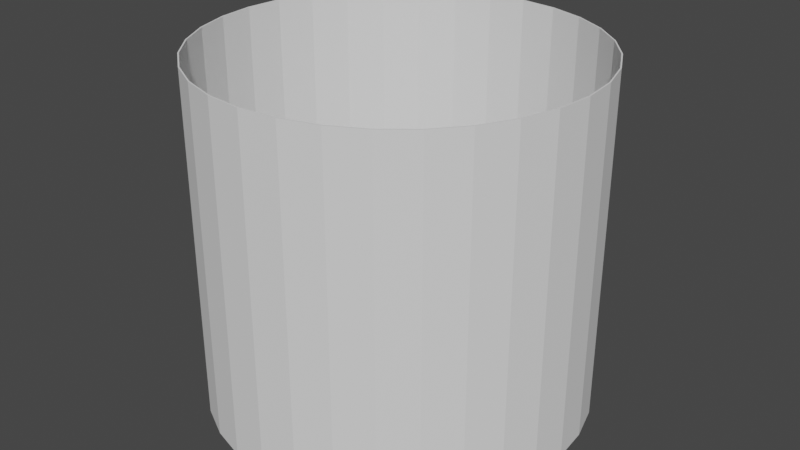 # Source: myBlenderCylinder.blend  (saved by Blender 2.82.7; exported with 4.5.12 LTS)
import bpy
from mathutils import Matrix  # noqa: F401  (used for matrix-valued properties, if any)

bpy.ops.wm.read_factory_settings(use_empty=True)
scene = bpy.context.scene
scene.name = 'Scene'

# ---- world
world_world = bpy.data.worlds.new('World'); scene.world = world_world
world_world.use_nodes = True; world_world.node_tree.nodes.clear()
_N = world_world.node_tree.nodes; _L = world_world.node_tree.links
n0 = _N.new('ShaderNodeOutputWorld'); n0.name = 'World Output'; n0.location = (300, 300)
n1 = _N.new('ShaderNodeBackground'); n1.name = 'Background'; n1.location = (10, 300)
n1.inputs[0].default_value = (0.05088, 0.05088, 0.05088, 1.0)
_L.new(n1.outputs[0], n0.inputs[0])
n0.is_active_output = True
world_world.color = (0.05088, 0.05088, 0.05088)
world_world.use_sun_shadow = False
world_world.sun_shadow_jitter_overblur = 0.0

# ---- meshes
me_cylinder_003 = bpy.data.meshes.new('Cylinder.003')
me_cylinder_003.from_pydata([(0.0, 1.0, 1.0), (0.1951, 0.9808, 1.0), (0.3827, 0.9239, 1.0), (0.5556, 0.8315, 1.0), (0.7071, 0.7071, 1.0), (0.8315, 0.5556, 1.0), (0.9239, 0.3827, 1.0), (0.9808, 0.1951, 1.0), (1.0, 7.55e-08, 1.0), (0.9808, -0.1951, 1.0), (0.9239, -0.3827, 1.0), (0.8315, -0.5556, 1.0), (0.7071, -0.7071, 1.0), (0.5556, -0.8315, 1.0), (0.3827, -0.9239, 1.0), (0.1951, -0.9808, 1.0), (-3.258e-07, -1.0, 1.0), (-0.1951, -0.9808, 1.0), (-0.3827, -0.9239, 1.0), (-0.5556, -0.8315, 1.0), (-0.7071, -0.7071, 1.0), (-0.8315, -0.5556, 1.0), (-0.9239, -0.3827, 1.0), (-0.9808, -0.1951, 1.0), (-1.0, 9.656e-07, 1.0), (-0.9808, 0.1951, 1.0), (-0.9239, 0.3827, 1.0), (-0.8315, 0.5556, 1.0), (-0.7071, 0.7071, 1.0), (-0.5556, 0.8315, 1.0), (-0.3827, 0.9239, 1.0), (-0.1951, 0.9808, 1.0), (-0.9239, 0.3827, -0.8233), (0.0, 1.0, -0.8233), (1.0, 7.55e-08, -0.8233), (0.9239, 0.3827, -0.8233), (-0.5556, 0.8315, -0.8233), (0.9808, 0.1951, -0.8233), (-0.1951, 0.9808, -0.8233), (-0.3827, 0.9239, -0.8233), (-0.7071, 0.7071, -0.8233), (-0.8315, 0.5556, -0.8233), (0.7071, 0.7071, -0.8233), (0.3827, 0.9239, -0.8233), (0.1951, 0.9808, -0.8233), (0.5556, 0.8315, -0.8233), (0.9808, -0.1951, -0.8233), (0.8315, 0.5556, -0.8233), (-0.9808, 0.1951, -0.8233), (-0.9808, -0.1951, -0.8233), (0.8315, -0.5556, -0.8233), (0.9239, -0.3827, -0.8233), (-1.0, 9.656e-07, -0.8233), (-3.258e-07, -1.0, -0.8233), (0.1951, -0.9808, -0.8233), (0.3827, -0.9239, -0.8233), (-0.9239, -0.3827, -0.8233), (-0.3827, -0.9239, -0.8233), (0.7071, -0.7071, -0.8233), (0.5556, -0.8315, -0.8233), (-0.7071, -0.7071, -0.8233), (-0.8315, -0.5556, -0.8233), (-0.5556, -0.8315, -0.8233), (-0.1951, -0.9808, -0.8233), (-0.9177, 0.3801, 1.0), (-0.9177, 0.3801, -0.8233), (-0.8259, 0.5519, 1.0), (-0.8259, 0.5519, -0.8233), (0.3801, 0.9177, 1.0), (0.3801, 0.9177, -0.8233), (0.1938, 0.9742, -0.8233), (0.1938, 0.9742, 1.0), (-0.9742, 0.1938, 1.0), (-0.9742, 0.1938, -0.8233), (0.7024, 0.7024, 1.0), (0.7024, 0.7024, -0.8233), (0.5519, -0.8259, 1.0), (0.5519, -0.8259, -0.8233), (0.3801, -0.9177, 1.0), (0.3801, -0.9177, -0.8233), (0.8259, 0.5519, 1.0), (0.8259, 0.5519, -0.8233), (0.1938, -0.9742, 1.0), (0.1938, -0.9742, -0.8233), (-0.3801, -0.9177, 1.0), (-0.3801, -0.9177, -0.8233), (-0.9933, 9.592e-07, 1.0), (-0.9933, 9.592e-07, -0.8233), (-0.3801, 0.9177, 1.0), (-0.3801, 0.9177, -0.8233), (-0.5519, -0.8259, 1.0), (-0.5519, -0.8259, -0.8233), (0.9742, -0.1938, 1.0), (0.9742, -0.1938, -0.8233), (0.7024, -0.7024, 1.0), (0.7024, -0.7024, -0.8233), (0.9177, -0.3801, 1.0), (0.9177, -0.3801, -0.8233), (0.9933, 7.499e-08, 1.0), (0.9933, 7.499e-08, -0.8233), (-0.7024, 0.7024, 1.0), (-0.7024, 0.7024, -0.8233), (-0.5519, 0.8259, 1.0), (-0.5519, 0.8259, -0.8233), (-3.237e-07, -0.9933, 1.0), (-3.237e-07, -0.9933, -0.8233), (0.0, 0.9933, 1.0), (0.0, 0.9933, -0.8233), (0.9742, 0.1938, 1.0), (0.9742, 0.1938, -0.8233), (0.5519, 0.8259, 1.0), (0.5519, 0.8259, -0.8233), (0.9177, 0.3801, 1.0), (0.9177, 0.3801, -0.8233), (-0.9177, -0.3801, 1.0), (-0.9177, -0.3801, -0.8233), (-0.8259, -0.5519, 1.0), (-0.8259, -0.5519, -0.8233), (-0.9742, -0.1938, 1.0), (-0.9742, -0.1938, -0.8233), (-0.7024, -0.7024, 1.0), (-0.7024, -0.7024, -0.8233), (-0.1938, -0.9742, 1.0), (-0.1938, -0.9742, -0.8233), (0.8259, -0.5519, 1.0), (0.8259, -0.5519, -0.8233), (-0.1938, 0.9742, 1.0), (-0.1938, 0.9742, -0.8233)], [], [(1, 0, 31, 30, 29, 28, 27, 26, 25, 24, 86, 72, 64, 66, 100, 102, 88, 126, 106, 71, 68, 110, 74, 80, 112, 108, 98, 8, 7, 6, 5, 4, 3, 2), (8, 98, 92, 96, 124, 94, 76, 78, 82, 104, 122, 84, 90, 120, 116, 114, 118, 86, 24, 23, 22, 21, 20, 19, 18, 17, 16, 15, 14, 13, 12, 11, 10, 9), (63, 53, 16, 17), (32, 48, 25, 26), (34, 37, 7, 8), (50, 51, 10, 11), (53, 54, 15, 16), (62, 57, 18, 19), (46, 34, 8, 9), (38, 39, 30, 31), (56, 61, 21, 22), (47, 42, 4, 5), (59, 58, 12, 13), (36, 40, 28, 29), (35, 47, 5, 6), (33, 38, 31, 0), (58, 50, 11, 12), (42, 45, 3, 4), (39, 36, 29, 30), (48, 52, 24, 25), (61, 60, 20, 21), (49, 56, 22, 23), (54, 55, 14, 15), (60, 62, 19, 20), (44, 33, 0, 1), (43, 44, 1, 2), (37, 35, 6, 7), (41, 32, 26, 27), (40, 41, 27, 28), (51, 46, 9, 10), (45, 43, 2, 3), (55, 59, 13, 14), (49, 52, 87, 119, 115, 117, 121, 91, 85, 123, 105, 83, 79, 77, 95, 125, 97, 93, 99, 34, 46, 51, 50, 58, 59, 55, 54, 53, 63, 57, 62, 60, 61, 56), (52, 49, 23, 24), (57, 63, 17, 18), (93, 92, 98, 99), (95, 94, 124, 125), (125, 124, 96, 97), (73, 72, 86, 87), (109, 108, 112, 113), (99, 98, 108, 109), (81, 80, 74, 75), (107, 106, 126, 127), (123, 122, 104, 105), (67, 66, 64, 65), (105, 104, 82, 83), (127, 126, 88, 89), (75, 74, 110, 111), (91, 90, 84, 85), (111, 110, 68, 69), (77, 76, 94, 95), (103, 102, 100, 101), (65, 64, 72, 73), (79, 78, 76, 77), (121, 120, 90, 91), (115, 114, 116, 117), (70, 71, 106, 107), (113, 112, 80, 81), (87, 86, 118, 119), (97, 96, 92, 93), (85, 84, 122, 123), (89, 88, 102, 103), (119, 118, 114, 115), (69, 68, 71, 70), (83, 82, 78, 79), (101, 100, 66, 67), (99, 109, 113, 81, 75, 111, 69, 70, 107, 127, 89, 103, 101, 67, 65, 73, 87, 52, 48, 32, 41, 40, 36, 39, 38, 33, 44, 43, 45, 42, 47, 35, 37, 34), (117, 116, 120, 121)])
_uv = me_cylinder_003.uv_layers.new(name='UVMap')
_uv.uv.foreach_set('vector', [0.2968, 0.4854, 0.25, 0.49, 0.2032, 0.4854, 0.1582, 0.4717, 0.1167, 0.4496, 0.08029, 0.4197, 0.05045, 0.3833, 0.02827, 0.3418, 0.01461, 0.2968, 0.01, 0.25, 0.0116, 0.25, 0.01618, 0.2965, 0.02975, 0.3412, 0.05178, 0.3824, 0.08143, 0.4186, 0.1176, 0.4482, 0.1588, 0.4703, 0.2035, 0.4838, 0.25, 0.4884, 0.2965, 0.4838, 0.3412, 0.4703, 0.3824, 0.4482, 0.4186, 0.4186, 0.4482, 0.3824, 0.4703, 0.3412, 0.4838, 0.2965, 0.4884, 0.25, 0.49, 0.25, 0.4854, 0.2968, 0.4717, 0.3418, 0.4496, 0.3833, 0.4197, 0.4197, 0.3833, 0.4496, 0.3418, 0.4717, 0.49, 0.25, 0.4884, 0.25, 0.4838, 0.2035, 0.4703, 0.1588, 0.4482, 0.1176, 0.4186, 0.08143, 0.3824, 0.05178, 0.3412, 0.02975, 0.2965, 0.01618, 0.25, 0.0116, 0.2035, 0.01618, 0.1588, 0.02975, 0.1176, 0.05178, 0.08143, 0.08143, 0.05178, 0.1176, 0.02975, 0.1588, 0.01618, 0.2035, 0.0116, 0.25, 0.01, 0.25, 0.01461, 0.2032, 0.02827, 0.1582, 0.05045, 0.1167, 0.08029, 0.08029, 0.1167, 0.05045, 0.1582, 0.02827, 0.2032, 0.01461, 0.25, 0.01, 0.2968, 0.01461, 0.3418, 0.02827, 0.3833, 0.05045, 0.4197, 0.08029, 0.4496, 0.1167, 0.4717, 0.1582, 0.4854, 0.2032, 0.4688, 0.5442, 0.5, 0.5442, 0.5, 1.0, 0.4688, 1.0, 0.1875, 0.5442, 0.2188, 0.5442, 0.2188, 1.0, 0.1875, 1.0, 0.75, 0.5442, 0.7812, 0.5442, 0.7812, 1.0, 0.75, 1.0, 0.6562, 0.5442, 0.6875, 0.5442, 0.6875, 1.0, 0.6562, 1.0, 0.5, 0.5442, 0.5312, 0.5442, 0.5312, 1.0, 0.5, 1.0, 0.4062, 0.5442, 0.4375, 0.5442, 0.4375, 1.0, 0.4062, 1.0, 0.7188, 0.5442, 0.75, 0.5442, 0.75, 1.0, 0.7188, 1.0, 0.03125, 0.5442, 0.0625, 0.5442, 0.0625, 1.0, 0.03125, 1.0, 0.3125, 0.5442, 0.3438, 0.5442, 0.3438, 1.0, 0.3125, 1.0, 0.8438, 0.5442, 0.875, 0.5442, 0.875, 1.0, 0.8438, 1.0, 0.5938, 0.5442, 0.625, 0.5442, 0.625, 1.0, 0.5938, 1.0, 0.09375, 0.5442, 0.125, 0.5442, 0.125, 1.0, 0.09375, 1.0, 0.8125, 0.5442, 0.8438, 0.5442, 0.8438, 1.0, 0.8125, 1.0, 0.0, 0.5442, 0.03125, 0.5442, 0.03125, 1.0, 0.0, 1.0, 0.625, 0.5442, 0.6562, 0.5442, 0.6562, 1.0, 0.625, 1.0, 0.875, 0.5442, 0.9062, 0.5442, 0.9062, 1.0, 0.875, 1.0, 0.0625, 0.5442, 0.09375, 0.5442, 0.09375, 1.0, 0.0625, 1.0, 0.2188, 0.5442, 0.25, 0.5442, 0.25, 1.0, 0.2188, 1.0, 0.3438, 0.5442, 0.375, 0.5442, 0.375, 1.0, 0.3438, 1.0, 0.2812, 0.5442, 0.3125, 0.5442, 0.3125, 1.0, 0.2812, 1.0, 0.5312, 0.5442, 0.5625, 0.5442, 0.5625, 1.0, 0.5312, 1.0, 0.375, 0.5442, 0.4062, 0.5442, 0.4062, 1.0, 0.375, 1.0, 0.9688, 0.5442, 1.0, 0.5442, 1.0, 1.0, 0.9688, 1.0, 0.9375, 0.5442, 0.9688, 0.5442, 0.9688, 1.0, 0.9375, 1.0, 0.7812, 0.5442, 0.8125, 0.5442, 0.8125, 1.0, 0.7812, 1.0, 0.1562, 0.5442, 0.1875, 0.5442, 0.1875, 1.0, 0.1562, 1.0, 0.125, 0.5442, 0.1562, 0.5442, 0.1562, 1.0, 0.125, 1.0, 0.6875, 0.5442, 0.7188, 0.5442, 0.7188, 1.0, 0.6875, 1.0, 0.9062, 0.5442, 0.9375, 0.5442, 0.9375, 1.0, 0.9062, 1.0, 0.5625, 0.5442, 0.5938, 0.5442, 0.5938, 1.0, 0.5625, 1.0, 0.1301, 0.2182, 0.1275, 0.25, 0.1284, 0.25, 0.131, 0.2184, 0.1388, 0.1881, 0.1515, 0.1601, 0.1686, 0.1356, 0.1894, 0.1155, 0.2131, 0.1005, 0.2389, 0.0913, 0.2657, 0.08819, 0.2924, 0.0913, 0.3182, 0.1005, 0.3419, 0.1155, 0.3627, 0.1356, 0.3798, 0.1601, 0.3925, 0.1881, 0.4003, 0.2184, 0.4029, 0.25, 0.4039, 0.25, 0.4012, 0.2182, 0.3933, 0.1877, 0.3806, 0.1595, 0.3634, 0.1348, 0.3424, 0.1146, 0.3185, 0.0995, 0.2926, 0.09023, 0.2657, 0.0871, 0.2387, 0.09023, 0.2128, 0.0995, 0.1889, 0.1146, 0.1679, 0.1348, 0.1508, 0.1595, 0.138, 0.1877, 0.25, 0.5442, 0.2812, 0.5442, 0.2812, 1.0, 0.25, 1.0, 0.4375, 0.5442, 0.4688, 0.5442, 0.4688, 1.0, 0.4375, 1.0, 0.7188, 0.557, 0.7188, 0.9844, 0.75, 0.9844, 0.75, 0.557, 0.625, 0.557, 0.625, 0.9844, 0.6563, 0.9844, 0.6562, 0.557, 0.6562, 0.557, 0.6563, 0.9844, 0.6875, 0.9844, 0.6875, 0.557, 0.2188, 0.557, 0.2188, 0.9844, 0.25, 0.9844, 0.25, 0.557, 0.7812, 0.557, 0.7812, 0.9844, 0.8125, 0.9844, 0.8125, 0.557, 0.75, 0.557, 0.75, 0.9844, 0.7812, 0.9844, 0.7812, 0.557, 0.8438, 0.557, 0.8438, 0.9844, 0.875, 0.9844, 0.875, 0.557, 0.0, 0.557, 0.0, 0.9844, 0.03125, 0.9844, 0.03125, 0.557, 0.4688, 0.557, 0.4688, 0.9844, 0.5, 0.9844, 0.5, 0.557, 0.1562, 0.557, 0.1562, 0.9844, 0.1875, 0.9844, 0.1875, 0.557, 0.5, 0.557, 0.5, 0.9844, 0.5312, 0.9844, 0.5312, 0.557, 0.03125, 0.557, 0.03125, 0.9844, 0.0625, 0.9844, 0.0625, 0.557, 0.875, 0.557, 0.875, 0.9844, 0.9062, 0.9844, 0.9062, 0.557, 0.4062, 0.557, 0.4063, 0.9844, 0.4375, 0.9844, 0.4375, 0.557, 0.9062, 0.557, 0.9062, 0.9844, 0.9375, 0.9844, 0.9375, 0.557, 0.5938, 0.557, 0.5938, 0.9844, 0.625, 0.9844, 0.625, 0.557, 0.09375, 0.557, 0.09375, 0.9844, 0.125, 0.9844, 0.125, 0.557, 0.1875, 0.557, 0.1875, 0.9844, 0.2188, 0.9844, 0.2188, 0.557, 0.5625, 0.557, 0.5625, 0.9844, 0.5938, 0.9844, 0.5938, 0.557, 0.375, 0.557, 0.375, 0.9844, 0.4063, 0.9844, 0.4062, 0.557, 0.3125, 0.557, 0.3125, 0.9844, 0.3438, 0.9844, 0.3438, 0.557, 0.9688, 0.557, 0.9688, 0.9844, 1.0, 0.9844, 1.0, 0.557, 0.8125, 0.557, 0.8125, 0.9844, 0.8438, 0.9844, 0.8438, 0.557, 0.25, 0.557, 0.25, 0.9844, 0.2812, 0.9844, 0.2812, 0.557, 0.6875, 0.557, 0.6875, 0.9844, 0.7188, 0.9844, 0.7188, 0.557, 0.4375, 0.557, 0.4375, 0.9844, 0.4688, 0.9844, 0.4688, 0.557, 0.0625, 0.557, 0.0625, 0.9844, 0.09375, 0.9844, 0.09375, 0.557, 0.2812, 0.557, 0.2812, 0.9844, 0.3125, 0.9844, 0.3125, 0.557, 0.9375, 0.557, 0.9375, 0.9844, 0.9688, 0.9844, 0.9688, 0.557, 0.5312, 0.557, 0.5312, 0.9844, 0.5625, 0.9844, 0.5625, 0.557, 0.125, 0.557, 0.125, 0.9844, 0.1562, 0.9844, 0.1562, 0.557, 0.4029, 0.25, 0.4003, 0.2816, 0.3925, 0.3119, 0.3798, 0.3399, 0.3627, 0.3644, 0.3419, 0.3845, 0.3182, 0.3995, 0.2924, 0.4087, 0.2657, 0.4118, 0.2389, 0.4087, 0.2131, 0.3995, 0.1894, 0.3845, 0.1686, 0.3644, 0.1515, 0.3399, 0.1388, 0.3119, 0.131, 0.2816, 0.1284, 0.25, 0.1275, 0.25, 0.1301, 0.2818, 0.138, 0.3123, 0.1508, 0.3405, 0.1679, 0.3652, 0.1889, 0.3854, 0.2128, 0.4005, 0.2387, 0.4098, 0.2657, 0.4129, 0.2926, 0.4098, 0.3185, 0.4005, 0.3424, 0.3854, 0.3634, 0.3652, 0.3806, 0.3405, 0.3933, 0.3123, 0.4012, 0.2818, 0.4039, 0.25, 0.3438, 0.557, 0.3438, 0.9844, 0.375, 0.9844, 0.375, 0.557])
me_cylinder_003.use_remesh_fix_poles = True
me_cylinder_003.use_remesh_preserve_attributes = False
me_cylinder_003.use_mirror_vertex_groups = False
me_cylinder_003.update()

# ---- objects
ob_cylinder_001 = bpy.data.objects.new('Cylinder.001', me_cylinder_003)

# ---- transforms, parenting, visibility, modifiers, constraints
ob_cylinder_001.location = (0.0, 0.0, 0.0)
ob_cylinder_001.scale = (12.5, 12.5, 12.5)
ob_cylinder_001.lineart.crease_threshold = 0.0

# ---- collection membership
scene.collection.objects.link(ob_cylinder_001)

# ---- scene / render settings (as saved in the file)
scene.frame_start = 1; scene.frame_end = 250; scene.frame_set(1)
scene.render.engine = 'BLENDER_EEVEE_NEXT'
scene.cycles.use_denoising = False
scene.cycles.samples = 128
scene.cycles.sampling_pattern = 'TABULATED_SOBOL'
scene.cycles.use_adaptive_sampling = False
scene.cycles.use_light_tree = False
scene.view_settings.view_transform = 'Filmic'
bpy.context.view_layer.update()

# ---- added for rendering (the .blend has no active camera and no usable light): camera, sun
cam_auto = bpy.data.cameras.new('AutoCamera')
cam_auto.lens = 50.0
cam_auto.sensor_width = 36.0
cam_auto.clip_end = 1000.0
ob_auto_camera = bpy.data.objects.new('AutoCamera', cam_auto)
scene.collection.objects.link(ob_auto_camera)
ob_auto_camera.location = (38.9195, -46.7034, 32.2398)
ob_auto_camera.rotation_euler = (1.09748, -7.21219e-08, 0.694738)
scene.camera = ob_auto_camera
light_auto_sun = bpy.data.lights.new('AutoSun', 'SUN')
light_auto_sun.energy = 3.0
light_auto_sun.angle = 0.0523599
ob_auto_sun = bpy.data.objects.new('AutoSun', light_auto_sun)
scene.collection.objects.link(ob_auto_sun)
ob_auto_sun.rotation_euler = (0.872665, 0.174533, 0.523599)
bpy.context.view_layer.update()
